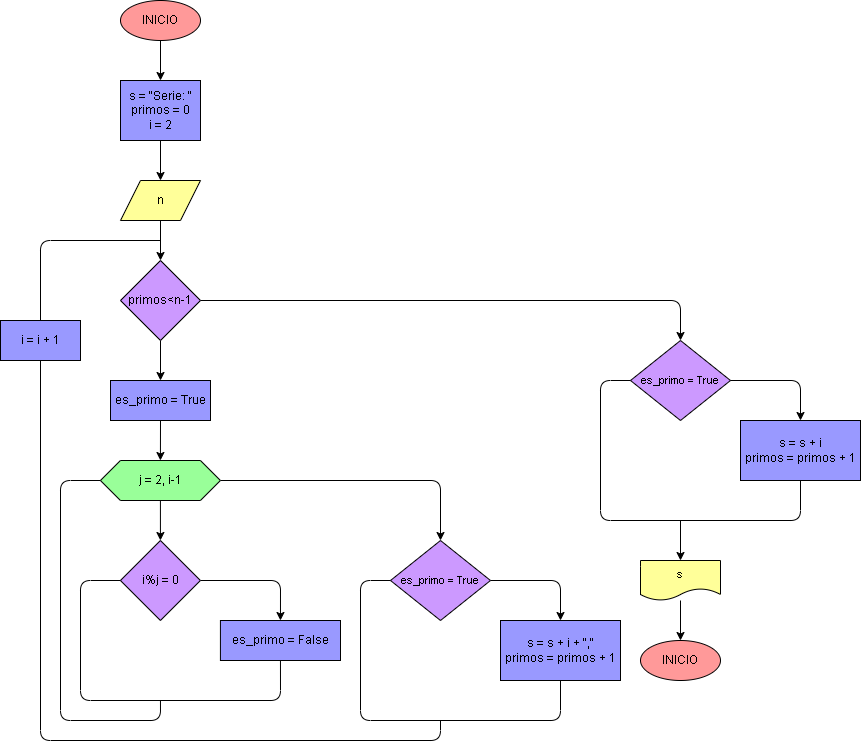

The diagram above was exported from draw.io. Its source (the exported page's mxGraphModel, read from the mxfile embedded in the PNG):
<mxGraphModel dx="1140" dy="938" grid="1" gridSize="10" guides="1" tooltips="1" connect="1" arrows="1" fold="1" page="1" pageScale="1" pageWidth="827" pageHeight="1169" math="0" shadow="0">
  <root>
    <mxCell id="0" />
    <mxCell id="1" parent="0" />
    <mxCell id="12" value="" style="edgeStyle=none;html=1;strokeColor=#000000;" parent="1" source="2" edge="1">
      <mxGeometry relative="1" as="geometry">
        <mxPoint x="420" y="160" as="targetPoint" />
      </mxGeometry>
    </mxCell>
    <mxCell id="2" value="INICIO" style="ellipse;whiteSpace=wrap;html=1;strokeColor=#000000;fontColor=#000000;fillColor=#FF9999;" parent="1" vertex="1">
      <mxGeometry x="380" y="80" width="80" height="40" as="geometry" />
    </mxCell>
    <mxCell id="43" style="edgeStyle=none;html=1;exitX=0.5;exitY=1;exitDx=0;exitDy=0;entryX=0.5;entryY=0;entryDx=0;entryDy=0;strokeColor=#000000;" edge="1" parent="1" source="19" target="42">
      <mxGeometry relative="1" as="geometry" />
    </mxCell>
    <mxCell id="19" value="n" style="shape=parallelogram;perimeter=parallelogramPerimeter;whiteSpace=wrap;html=1;fixedSize=1;fillColor=#FFFF99;strokeColor=#000000;fontColor=#000000;" parent="1" vertex="1">
      <mxGeometry x="380" y="260" width="80" height="40" as="geometry" />
    </mxCell>
    <mxCell id="50" value="" style="edgeStyle=orthogonalEdgeStyle;html=1;strokeColor=#000000;entryX=0.5;entryY=0;entryDx=0;entryDy=0;" edge="1" parent="1" source="22" target="49">
      <mxGeometry relative="1" as="geometry">
        <mxPoint x="550" y="690" as="targetPoint" />
      </mxGeometry>
    </mxCell>
    <mxCell id="22" value="i%j = 0" style="rhombus;whiteSpace=wrap;html=1;fillColor=#CC99FF;strokeColor=#000000;fontColor=#000000;" parent="1" vertex="1">
      <mxGeometry x="379.92" y="620" width="80" height="80" as="geometry" />
    </mxCell>
    <mxCell id="41" style="edgeStyle=none;html=1;exitX=0.5;exitY=1;exitDx=0;exitDy=0;entryX=0.5;entryY=0;entryDx=0;entryDy=0;strokeColor=#000000;" edge="1" parent="1" source="39" target="19">
      <mxGeometry relative="1" as="geometry" />
    </mxCell>
    <mxCell id="39" value="&lt;div&gt;s = &quot;Serie: &quot;&lt;/div&gt;&lt;div&gt;primos = 0&lt;/div&gt;&lt;div&gt;i = 2&lt;/div&gt;" style="whiteSpace=wrap;html=1;fillColor=#9999FF;strokeColor=#000000;fontColor=#000000;" vertex="1" parent="1">
      <mxGeometry x="380" y="160" width="80" height="60" as="geometry" />
    </mxCell>
    <mxCell id="45" value="" style="edgeStyle=none;html=1;strokeColor=#000000;exitX=0.5;exitY=1;exitDx=0;exitDy=0;" edge="1" parent="1" source="42" target="44">
      <mxGeometry relative="1" as="geometry">
        <mxPoint x="450" y="430" as="sourcePoint" />
      </mxGeometry>
    </mxCell>
    <mxCell id="65" value="" style="edgeStyle=orthogonalEdgeStyle;html=1;fontSize=11;strokeColor=#000000;entryX=0.5;entryY=0;entryDx=0;entryDy=0;" edge="1" parent="1" source="42" target="64">
      <mxGeometry relative="1" as="geometry" />
    </mxCell>
    <mxCell id="42" value="primos&amp;lt;n-1" style="rhombus;whiteSpace=wrap;html=1;fillColor=#CC99FF;strokeColor=#000000;fontColor=#000000;" vertex="1" parent="1">
      <mxGeometry x="380" y="340" width="80" height="80" as="geometry" />
    </mxCell>
    <mxCell id="47" style="edgeStyle=none;html=1;exitX=0.5;exitY=1;exitDx=0;exitDy=0;entryX=0.5;entryY=0;entryDx=0;entryDy=0;strokeColor=#000000;" edge="1" parent="1" source="44" target="46">
      <mxGeometry relative="1" as="geometry" />
    </mxCell>
    <mxCell id="44" value="es_primo = True" style="whiteSpace=wrap;html=1;fillColor=#9999FF;strokeColor=#000000;fontColor=#000000;" vertex="1" parent="1">
      <mxGeometry x="370" y="460" width="100" height="40" as="geometry" />
    </mxCell>
    <mxCell id="48" style="edgeStyle=none;html=1;exitX=0.5;exitY=1;exitDx=0;exitDy=0;entryX=0.5;entryY=0;entryDx=0;entryDy=0;strokeColor=#000000;" edge="1" parent="1" source="46" target="22">
      <mxGeometry relative="1" as="geometry" />
    </mxCell>
    <mxCell id="56" value="" style="edgeStyle=orthogonalEdgeStyle;html=1;strokeColor=#000000;entryX=0.5;entryY=0;entryDx=0;entryDy=0;" edge="1" parent="1" source="46" target="55">
      <mxGeometry relative="1" as="geometry" />
    </mxCell>
    <mxCell id="46" value="j = 2, i-1" style="shape=hexagon;perimeter=hexagonPerimeter2;whiteSpace=wrap;html=1;fixedSize=1;strokeColor=#000000;fontColor=#000000;fillColor=#99FF99;" vertex="1" parent="1">
      <mxGeometry x="359.92" y="540" width="120" height="40" as="geometry" />
    </mxCell>
    <mxCell id="49" value="es_primo = False" style="whiteSpace=wrap;html=1;fillColor=#9999FF;strokeColor=#000000;fontColor=#000000;" vertex="1" parent="1">
      <mxGeometry x="479.92" y="700" width="120.08" height="40" as="geometry" />
    </mxCell>
    <mxCell id="51" value="" style="endArrow=none;html=1;strokeColor=#000000;entryX=0.5;entryY=1;entryDx=0;entryDy=0;exitX=0;exitY=0.5;exitDx=0;exitDy=0;" edge="1" parent="1" source="22" target="49">
      <mxGeometry width="50" height="50" relative="1" as="geometry">
        <mxPoint x="460" y="780" as="sourcePoint" />
        <mxPoint x="510" y="730" as="targetPoint" />
        <Array as="points">
          <mxPoint x="340" y="660" />
          <mxPoint x="340" y="780" />
          <mxPoint x="540" y="780" />
        </Array>
      </mxGeometry>
    </mxCell>
    <mxCell id="54" value="" style="endArrow=none;html=1;strokeColor=#000000;entryX=0.5;entryY=1;entryDx=0;entryDy=0;exitX=0;exitY=0.5;exitDx=0;exitDy=0;" edge="1" parent="1" source="46">
      <mxGeometry width="50" height="50" relative="1" as="geometry">
        <mxPoint x="259.9200000000001" y="700" as="sourcePoint" />
        <mxPoint x="419.96000000000004" y="780" as="targetPoint" />
        <Array as="points">
          <mxPoint x="320" y="560" />
          <mxPoint x="320" y="800" />
          <mxPoint x="420" y="800" />
        </Array>
      </mxGeometry>
    </mxCell>
    <mxCell id="58" value="" style="edgeStyle=orthogonalEdgeStyle;html=1;fontSize=11;strokeColor=#000000;entryX=0.5;entryY=0;entryDx=0;entryDy=0;" edge="1" parent="1" source="55" target="57">
      <mxGeometry relative="1" as="geometry" />
    </mxCell>
    <mxCell id="55" value="&lt;p style=&quot;line-height: 1.2&quot;&gt;&lt;font style=&quot;font-size: 11px&quot;&gt;es_primo = True&lt;/font&gt;&lt;/p&gt;" style="rhombus;whiteSpace=wrap;html=1;fillColor=#CC99FF;strokeColor=#000000;fontColor=#000000;" vertex="1" parent="1">
      <mxGeometry x="650" y="620" width="100" height="80" as="geometry" />
    </mxCell>
    <mxCell id="57" value="&lt;div&gt;s = s + i + &quot;,&quot;&lt;/div&gt;&lt;div&gt;primos = primos + 1&lt;/div&gt;" style="whiteSpace=wrap;html=1;fillColor=#9999FF;strokeColor=#000000;fontColor=#000000;" vertex="1" parent="1">
      <mxGeometry x="760" y="700" width="120" height="60" as="geometry" />
    </mxCell>
    <mxCell id="59" value="" style="endArrow=none;html=1;fontSize=11;strokeColor=#000000;entryX=0.5;entryY=1;entryDx=0;entryDy=0;exitX=0;exitY=0.5;exitDx=0;exitDy=0;" edge="1" parent="1" source="55" target="57">
      <mxGeometry width="50" height="50" relative="1" as="geometry">
        <mxPoint x="720" y="750" as="sourcePoint" />
        <mxPoint x="770" y="700" as="targetPoint" />
        <Array as="points">
          <mxPoint x="620" y="660" />
          <mxPoint x="620" y="800" />
          <mxPoint x="820" y="800" />
        </Array>
      </mxGeometry>
    </mxCell>
    <mxCell id="61" value="i = i + 1" style="whiteSpace=wrap;html=1;fillColor=#9999FF;strokeColor=#000000;fontColor=#000000;" vertex="1" parent="1">
      <mxGeometry x="260" y="400" width="80" height="40" as="geometry" />
    </mxCell>
    <mxCell id="62" value="" style="endArrow=none;html=1;fontSize=11;strokeColor=#000000;exitX=0.5;exitY=1;exitDx=0;exitDy=0;" edge="1" parent="1" source="61">
      <mxGeometry width="50" height="50" relative="1" as="geometry">
        <mxPoint x="510" y="740" as="sourcePoint" />
        <mxPoint x="700" y="800" as="targetPoint" />
        <Array as="points">
          <mxPoint x="300" y="820" />
          <mxPoint x="700" y="820" />
        </Array>
      </mxGeometry>
    </mxCell>
    <mxCell id="63" value="" style="endArrow=none;html=1;fontSize=11;strokeColor=#000000;exitX=0.5;exitY=0;exitDx=0;exitDy=0;" edge="1" parent="1" source="61">
      <mxGeometry width="50" height="50" relative="1" as="geometry">
        <mxPoint x="470" y="510" as="sourcePoint" />
        <mxPoint x="420" y="320" as="targetPoint" />
        <Array as="points">
          <mxPoint x="300" y="320" />
        </Array>
      </mxGeometry>
    </mxCell>
    <mxCell id="64" value="&lt;font style=&quot;font-size: 11px&quot;&gt;es_primo = True&lt;/font&gt;" style="rhombus;whiteSpace=wrap;html=1;fillColor=#CC99FF;strokeColor=#000000;fontColor=#000000;" vertex="1" parent="1">
      <mxGeometry x="890" y="420" width="100" height="80" as="geometry" />
    </mxCell>
    <mxCell id="66" value="" style="edgeStyle=orthogonalEdgeStyle;html=1;fontSize=11;strokeColor=#000000;exitX=1;exitY=0.5;exitDx=0;exitDy=0;entryX=0.5;entryY=0;entryDx=0;entryDy=0;" edge="1" parent="1" target="67" source="64">
      <mxGeometry relative="1" as="geometry">
        <mxPoint x="979.995652173913" y="440.04347826086973" as="sourcePoint" />
        <mxPoint x="1060" y="500" as="targetPoint" />
      </mxGeometry>
    </mxCell>
    <mxCell id="67" value="&lt;div&gt;s = s + i&lt;/div&gt;&lt;div&gt;primos = primos + 1&lt;/div&gt;" style="whiteSpace=wrap;html=1;fillColor=#9999FF;strokeColor=#000000;fontColor=#000000;" vertex="1" parent="1">
      <mxGeometry x="1000" y="500" width="120" height="60" as="geometry" />
    </mxCell>
    <mxCell id="68" value="" style="endArrow=none;html=1;fontSize=11;strokeColor=#000000;exitX=0;exitY=0.5;exitDx=0;exitDy=0;entryX=0.5;entryY=1;entryDx=0;entryDy=0;" edge="1" parent="1">
      <mxGeometry width="50" height="50" relative="1" as="geometry">
        <mxPoint x="890" y="460" as="sourcePoint" />
        <mxPoint x="1060" y="560" as="targetPoint" />
        <Array as="points">
          <mxPoint x="860" y="460" />
          <mxPoint x="860" y="600" />
          <mxPoint x="1060" y="600" />
        </Array>
      </mxGeometry>
    </mxCell>
    <mxCell id="69" value="INICIO" style="ellipse;whiteSpace=wrap;html=1;strokeColor=#000000;fontColor=#000000;fillColor=#FF9999;" vertex="1" parent="1">
      <mxGeometry x="900" y="720" width="80" height="40" as="geometry" />
    </mxCell>
    <mxCell id="70" value="" style="endArrow=classic;html=1;fontSize=11;strokeColor=#000000;" edge="1" parent="1">
      <mxGeometry width="50" height="50" relative="1" as="geometry">
        <mxPoint x="940" y="600" as="sourcePoint" />
        <mxPoint x="940" y="640" as="targetPoint" />
      </mxGeometry>
    </mxCell>
    <mxCell id="74" value="" style="edgeStyle=orthogonalEdgeStyle;html=1;fontSize=11;fontColor=#000000;strokeColor=#000000;entryX=0.5;entryY=0;entryDx=0;entryDy=0;" edge="1" parent="1" source="72" target="69">
      <mxGeometry relative="1" as="geometry">
        <mxPoint x="940" y="750" as="targetPoint" />
      </mxGeometry>
    </mxCell>
    <mxCell id="72" value="&lt;font color=&quot;#000000&quot;&gt;s&lt;/font&gt;" style="shape=document;whiteSpace=wrap;html=1;boundedLbl=1;fontSize=11;fillColor=#FFFF99;strokeColor=#000000;" vertex="1" parent="1">
      <mxGeometry x="900" y="640" width="80" height="40" as="geometry" />
    </mxCell>
  </root>
</mxGraphModel>